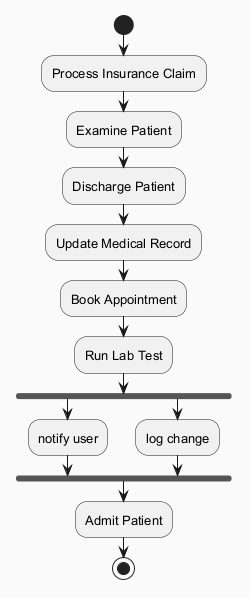

The diagram above was rendered by PlantUML. Its source (embedded in the PNG):
@startuml
skinparam backgroundColor #FAFAFA
skinparam classBackgroundColor #FFF3E0
skinparam classBorderColor #E65100
skinparam defaultFontSize 13
start
:Process Insurance Claim;
:Examine Patient;
:Discharge Patient;
:Update Medical Record;
:Book Appointment;
:Run Lab Test;
fork
:notify user;
fork again
:log change;
end fork
:Admit Patient;
stop
@enduml